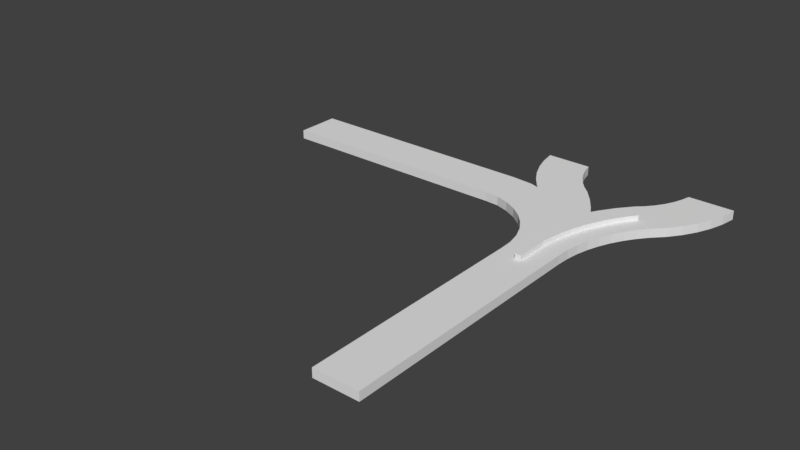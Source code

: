 # Source: turn.blend  (saved by Blender 2.79.0; exported with 4.5.12 LTS)
import bpy
from mathutils import Matrix  # noqa: F401  (used for matrix-valued properties, if any)

bpy.ops.wm.read_factory_settings(use_empty=True)
scene = bpy.context.scene
scene.name = 'Scene'

# ---- collections
col_collection_1 = bpy.data.collections.new('Collection 1'); scene.collection.children.link(col_collection_1)

# ---- world
world_world = bpy.data.worlds.new('World'); scene.world = world_world
world_world.color = (0.05088, 0.05088, 0.05088)
world_world.use_sun_shadow = False
world_world.sun_shadow_jitter_overblur = 0.0
world_world.cycles.sampling_method = 'MANUAL'

# ---- meshes
me_cube_004 = bpy.data.meshes.new('Cube.004')
me_cube_004.from_pydata([(-0.5, 0.0, 0.0), (-0.5, 0.0, 0.2), (-0.5, 0.2, 0.0), (-0.5, 0.2, 0.2), (0.5, 0.0, 0.0), (0.5, 0.0, 0.2), (0.5, 0.2, 0.0), (0.5, 0.2, 0.2), (-0.5125, 0.5034, 0.0), (-0.5125, 0.5034, 0.2), (0.4723, 0.677, 0.0), (0.4723, 0.677, 0.2), (-0.5776, 0.7999, 0.0), (-0.5776, 0.7999, 0.2), (0.3621, 1.142, 0.0), (0.3621, 1.142, 0.2), (-0.6931, 1.081, 0.0), (-0.6931, 1.081, 0.2), (0.1729, 1.581, 0.0), (0.1729, 1.581, 0.2), (-0.8557, 1.337, 0.0), (-0.8557, 1.337, 0.2), (-0.08962, 1.98, 0.0), (-0.08962, 1.98, 0.2), (-1.06, 1.561, 0.0), (-1.06, 1.561, 0.2), (-0.4175, 2.328, 0.0), (-0.4175, 2.328, 0.2), (-1.301, 1.747, 0.0), (-1.301, 1.747, 0.2), (-0.8007, 2.613, 0.0), (-0.8007, 2.613, 0.2), (-1.57, 1.888, 0.0), (-1.57, 1.888, 0.2), (-1.228, 2.827, 0.0), (-1.228, 2.827, 0.2), (-1.859, 1.98, 0.0), (-1.859, 1.98, 0.2), (-1.685, 2.964, 0.0), (-1.685, 2.964, 0.2), (-2.16, 2.0, 0.0), (-2.16, 2.0, 0.2), (-2.16, 3.0, 0.0), (-2.16, 3.0, 0.2), (-2.5, 2.0, 0.2), (-2.5, 2.0, 0.0), (-2.5, 3.0, 0.0), (-2.5, 3.0, 0.2)], [], [(0, 1, 3, 2), (7, 6, 10, 11), (6, 7, 5, 4), (4, 5, 1, 0), (2, 6, 4, 0), (7, 3, 1, 5), (11, 10, 14, 15), (6, 2, 8, 10), (3, 7, 11, 9), (2, 3, 9, 8), (13, 15, 19, 17), (10, 8, 12, 14), (9, 11, 15, 13), (8, 9, 13, 12), (17, 19, 23, 21), (12, 13, 17, 16), (15, 14, 18, 19), (14, 12, 16, 18), (23, 22, 26, 27), (16, 17, 21, 20), (19, 18, 22, 23), (18, 16, 20, 22), (25, 27, 31, 29), (22, 20, 24, 26), (21, 23, 27, 25), (20, 21, 25, 24), (28, 29, 33, 32), (24, 25, 29, 28), (27, 26, 30, 31), (26, 24, 28, 30), (35, 34, 38, 39), (31, 30, 34, 35), (30, 28, 32, 34), (29, 31, 35, 33), (37, 39, 43, 41), (34, 32, 36, 38), (33, 35, 39, 37), (32, 33, 37, 36), (43, 42, 46, 47), (36, 37, 41, 40), (39, 38, 42, 43), (38, 36, 40, 42), (45, 44, 47, 46), (42, 40, 45, 46), (41, 43, 47, 44), (40, 41, 44, 45)])
me_cube_004.use_remesh_preserve_volume = False
me_cube_004.use_remesh_preserve_attributes = False
me_cube_004.use_mirror_vertex_groups = False
me_cube_004.update()
me_cube = bpy.data.meshes.new('Cube')
me_cube.from_pydata([(-0.06613, -1.49e-05, -0.0004203), (-0.06613, -1.49e-05, 0.3096), (-0.06613, 0.7563, -0.0004203), (-0.06613, 0.7563, 0.3096), (0.06613, -1.49e-05, -0.0004203), (0.06613, -1.49e-05, 0.3096), (0.06613, 0.7563, -0.0004203), (0.06613, 0.7563, 0.3096), (-0.03271, 1.022, -0.0004203), (-0.03271, 1.022, 0.3096), (0.09929, 1.013, -0.0004203), (0.09929, 1.013, 0.3096), (0.01739, 1.284, -0.0004203), (0.01739, 1.284, 0.3096), (0.1486, 1.268, -0.0004203), (0.1486, 1.268, 0.3096), (0.08398, 1.543, -0.0004203), (0.08398, 1.543, 0.3096), (0.2139, 1.518, -0.0004203), (0.2139, 1.518, 0.3096), (0.1668, 1.798, -0.0004203), (0.1668, 1.798, 0.3096), (0.2948, 1.765, -0.0004203), (0.2948, 1.765, 0.3096), (0.2655, 2.046, -0.0004203), (0.2655, 2.046, 0.3096), (0.3912, 2.005, -0.0004203), (0.3912, 2.005, 0.3096), (0.3796, 2.288, -0.0004203), (0.3796, 2.288, 0.3096), (0.5025, 2.239, -0.0004203), (0.5025, 2.239, 0.3096), (0.5088, 2.522, -0.0004203), (0.5088, 2.522, 0.3096), (0.6284, 2.466, -0.0004203), (0.6284, 2.466, 0.3096), (0.6526, 2.748, -0.0004203), (0.6526, 2.748, 0.3096), (0.7683, 2.684, -0.0004203), (0.7683, 2.684, 0.3096), (0.8103, 2.964, -0.0004203), (0.8103, 2.964, 0.3096), (0.9217, 2.892, -0.0004203), (0.9217, 2.892, 0.3096)], [], [(0, 1, 3, 2), (2, 3, 9, 8), (6, 7, 5, 4), (4, 5, 1, 0), (2, 6, 4, 0), (7, 3, 1, 5), (9, 11, 15, 13), (7, 6, 10, 11), (6, 2, 8, 10), (3, 7, 11, 9), (15, 14, 18, 19), (8, 9, 13, 12), (11, 10, 14, 15), (10, 8, 12, 14), (17, 19, 23, 21), (14, 12, 16, 18), (13, 15, 19, 17), (12, 13, 17, 16), (20, 21, 25, 24), (16, 17, 21, 20), (19, 18, 22, 23), (18, 16, 20, 22), (27, 26, 30, 31), (23, 22, 26, 27), (22, 20, 24, 26), (21, 23, 27, 25), (29, 31, 35, 33), (26, 24, 28, 30), (25, 27, 31, 29), (24, 25, 29, 28), (35, 34, 38, 39), (28, 29, 33, 32), (31, 30, 34, 35), (30, 28, 32, 34), (38, 36, 40, 42), (34, 32, 36, 38), (33, 35, 39, 37), (32, 33, 37, 36), (40, 41, 43, 42), (37, 39, 43, 41), (36, 37, 41, 40), (39, 38, 42, 43)])
me_cube.use_remesh_preserve_volume = False
me_cube.use_remesh_preserve_attributes = False
me_cube.use_mirror_vertex_groups = False
me_cube.update()
me_cube_001 = bpy.data.meshes.new('Cube.001')
me_cube_001.from_pydata([(-0.5, -2.5, 0.0), (-0.5, -2.5, 0.2), (-0.5, 2.5, 0.0), (-0.5, 2.5, 0.2), (0.5, -2.5, 0.0), (0.5, -2.5, 0.2), (0.5, 2.5, 0.0), (0.5, 2.5, 0.2)], [], [(0, 1, 3, 2), (2, 3, 7, 6), (6, 7, 5, 4), (4, 5, 1, 0), (2, 6, 4, 0), (7, 3, 1, 5)])
me_cube_001.use_remesh_preserve_volume = False
me_cube_001.use_remesh_preserve_attributes = False
me_cube_001.use_mirror_vertex_groups = False
me_cube_001.update()
me_cube_003 = bpy.data.meshes.new('Cube.003')
me_cube_003.from_pydata([(-0.4999, 0.65, 9.285e-05), (-0.4997, 0.65, 0.2001), (-0.5, 4.649e-05, 9.285e-05), (-0.4998, 3.159e-05, 0.2001), (-0.5138, 0.9328, 9.285e-05), (-0.5136, 0.9328, 0.2001), (-0.6183, 1.489, 9.285e-05), (-0.5534, 1.213, 9.285e-05), (-0.5532, 1.213, 0.2001), (-0.7082, 1.757, 9.285e-05), (-0.06146, 1.304, 0.2001), (-0.06167, 1.304, 9.285e-05), (-0.6181, 1.489, 0.2001), (-0.8221, 2.016, 9.285e-05), (-0.1368, 1.624, 0.2001), (-0.137, 1.624, 9.285e-05), (-0.708, 1.757, 0.2001), (-0.9592, 2.264, 9.285e-05), (-0.241, 1.936, 0.2001), (-0.2412, 1.936, 9.285e-05), (-0.8219, 2.016, 0.2001), (-1.118, 2.498, 9.285e-05), (-0.3732, 2.237, 0.2001), (-0.3734, 2.237, 9.285e-05), (-0.9591, 2.264, 0.2001), (-0.1057, 2.785, 9.285e-05), (-0.1055, 2.785, 0.2001), (-1.298, 2.717, 9.285e-05), (-0.5323, 2.524, 0.2001), (-0.5325, 2.524, 9.285e-05), (-1.118, 2.498, 0.2001), (-0.3159, 3.095, 9.285e-05), (-0.3157, 3.095, 0.2001), (-0.717, 2.796, 0.2001), (-0.7171, 2.796, 9.285e-05), (-1.298, 2.717, 0.2001), (-0.5535, 3.384, 9.285e-05), (-0.5533, 3.384, 0.2001), (-1.739, 3.233, 9.285e-05), (-0.9257, 3.05, 0.2001), (-0.9258, 3.05, 9.285e-05), (-1.534, 2.962, 9.285e-05), (-1.533, 2.962, 0.2001), (-0.7156, 3.537, 9.285e-05), (-0.7154, 3.537, 0.2001), (-1.91, 3.526, 9.285e-05), (-1.124, 3.249, 0.2001), (-1.125, 3.249, 9.285e-05), (-1.738, 3.233, 0.2001), (-0.8585, 3.708, 9.285e-05), (-0.8583, 3.708, 0.2001), (-2.046, 3.837, 9.285e-05), (-1.298, 3.47, 0.2001), (-1.299, 3.47, 9.285e-05), (-1.91, 3.526, 0.2001), (-0.9804, 3.894, 9.285e-05), (-0.9802, 3.894, 0.2001), (-2.145, 4.163, 9.285e-05), (-1.445, 3.71, 0.2001), (-1.445, 3.71, 9.285e-05), (-2.046, 3.837, 0.2001), (-1.08, 4.093, 9.285e-05), (-1.079, 4.093, 0.2001), (-2.204, 4.509, 9.285e-05), (-1.563, 3.965, 0.2001), (-1.563, 3.965, 9.285e-05), (-2.144, 4.163, 0.2001), (-1.154, 4.303, 9.285e-05), (-1.154, 4.303, 0.2001), (-1.649, 4.233, 0.2001), (-1.649, 4.233, 9.285e-05), (-2.204, 4.509, 0.2001), (-1.204, 4.509, 9.285e-05), (-1.204, 4.509, 0.2001), (-1.704, 4.509, 9.285e-05), (-1.704, 4.509, 0.2001), (0.4999, 0.65, 9.285e-05), (0.4997, 0.65, 0.2001), (0.5, 4.649e-05, 9.285e-05), (0.4998, 3.159e-05, 0.2001), (0.0, 0.0, 9.285e-05), (0.0, -1.466e-05, 0.2001), (0.0, 0.65, 0.2001), (0.5138, 0.9328, 9.285e-05), (0.5136, 0.9328, 0.2001), (0.6183, 1.489, 9.285e-05), (0.0, 0.9784, 0.2001), (0.0, 0.9784, 9.285e-05), (0.5534, 1.213, 9.285e-05), (0.5532, 1.213, 0.2001), (0.7082, 1.757, 9.285e-05), (0.06146, 1.304, 0.2001), (0.06167, 1.304, 9.285e-05), (0.6181, 1.489, 0.2001), (0.8221, 2.016, 9.285e-05), (0.1368, 1.624, 0.2001), (0.137, 1.624, 9.285e-05), (0.708, 1.757, 0.2001), (0.9592, 2.264, 9.285e-05), (0.241, 1.936, 0.2001), (0.2412, 1.936, 9.285e-05), (0.8219, 2.016, 0.2001), (1.118, 2.498, 9.285e-05), (0.3732, 2.237, 0.2001), (0.3734, 2.237, 9.285e-05), (0.9591, 2.264, 0.2001), (0.1057, 2.785, 9.285e-05), (0.1055, 2.785, 0.2001), (1.298, 2.717, 9.285e-05), (0.5323, 2.524, 0.2001), (0.5325, 2.524, 9.285e-05), (1.118, 2.498, 0.2001), (0.3159, 3.095, 9.285e-05), (0.3157, 3.095, 0.2001), (0.717, 2.796, 0.2001), (0.7171, 2.796, 9.285e-05), (1.298, 2.717, 0.2001), (0.5535, 3.384, 9.285e-05), (0.5533, 3.384, 0.2001), (1.739, 3.233, 9.285e-05), (0.9257, 3.05, 0.2001), (0.9258, 3.05, 9.285e-05), (1.534, 2.962, 9.285e-05), (1.533, 2.962, 0.2001), (0.7156, 3.537, 9.285e-05), (0.7154, 3.537, 0.2001), (1.91, 3.526, 9.285e-05), (1.124, 3.249, 0.2001), (1.125, 3.249, 9.285e-05), (1.738, 3.233, 0.2001), (0.8585, 3.708, 9.285e-05), (0.8583, 3.708, 0.2001), (2.046, 3.837, 9.285e-05), (1.298, 3.47, 0.2001), (1.299, 3.47, 9.285e-05), (1.91, 3.526, 0.2001), (0.9804, 3.894, 9.285e-05), (0.9802, 3.894, 0.2001), (2.145, 4.163, 9.285e-05), (1.445, 3.71, 0.2001), (1.445, 3.71, 9.285e-05), (2.046, 3.837, 0.2001), (1.08, 4.093, 9.285e-05), (1.079, 4.093, 0.2001), (2.204, 4.509, 9.285e-05), (1.563, 3.965, 0.2001), (1.563, 3.965, 9.285e-05), (2.144, 4.163, 0.2001), (1.154, 4.303, 9.285e-05), (1.154, 4.303, 0.2001), (1.649, 4.233, 0.2001), (1.649, 4.233, 9.285e-05), (2.204, 4.509, 0.2001), (1.204, 4.509, 9.285e-05), (1.204, 4.509, 0.2001), (1.704, 4.509, 9.285e-05), (1.704, 4.509, 0.2001), (0.0, 0.7598, 0.2001), (0.0, 2.026, 0.2001), (0.0, 2.418, 0.2001), (0.0, 0.9793, 0.2001), (0.0, 1.661, 0.2001), (0.0, 0.65, 9.285e-05), (0.0, 1.314, 0.2001), (0.0, 0.7555, 9.285e-05), (0.0, 0.9793, 9.285e-05), (0.0, 2.418, 9.285e-05), (0.0, 1.661, 9.285e-05), (0.0, 2.026, 9.285e-05), (0.0, 1.314, 9.285e-05), (0.0, 0.6709, 9.285e-05), (0.0, 2.603, 9.285e-05), (0.0, 2.603, 0.2001)], [], [(80, 81, 3, 2), (2, 3, 1, 0), (82, 86, 5, 1), (0, 1, 5, 4), (5, 86, 10, 8), (4, 5, 8, 7), (86, 160, 163, 10), (87, 4, 7, 11), (15, 6, 9, 19), (14, 161, 158, 18), (8, 10, 14, 12), (7, 8, 12, 6), (10, 163, 161, 14), (11, 7, 6, 15), (16, 18, 22, 20), (12, 14, 18, 16), (6, 12, 16, 9), (23, 13, 17, 29), (9, 16, 20, 13), (18, 158, 159, 22), (19, 9, 13, 23), (17, 24, 30, 21), (24, 28, 33, 30), (20, 22, 28, 24), (13, 20, 24, 17), (22, 159, 172, 26, 28), (32, 31, 36, 37), (31, 34, 40, 36), (28, 26, 32, 33), (29, 17, 21, 34), (25, 29, 34, 31), (26, 25, 31, 32), (39, 37, 44, 46), (27, 35, 42, 41), (30, 33, 39, 35), (21, 30, 35, 27), (33, 32, 37, 39), (34, 21, 27, 40), (44, 43, 49, 50), (43, 47, 53, 49), (40, 27, 41, 47), (36, 40, 47, 43), (37, 36, 43, 44), (35, 39, 46, 42), (53, 38, 45, 59), (52, 50, 56, 58), (42, 46, 52, 48), (41, 42, 48, 38), (46, 44, 50, 52), (47, 41, 38, 53), (56, 55, 61, 62), (55, 59, 65, 61), (49, 53, 59, 55), (50, 49, 55, 56), (48, 52, 58, 54), (38, 48, 54, 45), (65, 51, 57, 70), (64, 62, 68, 69), (54, 58, 64, 60), (45, 54, 60, 51), (58, 56, 62, 64), (59, 45, 51, 65), (68, 67, 72, 73), (67, 70, 74, 72), (61, 65, 70, 67), (62, 61, 67, 68), (60, 64, 69, 66), (51, 60, 66, 57), (63, 71, 75, 74), (75, 73, 72, 74), (66, 69, 75, 71), (57, 66, 71, 63), (69, 68, 73, 75), (70, 57, 63, 74), (171, 166, 23, 29, 25), (172, 171, 25, 26), (169, 165, 87, 11), (164, 170, 0, 4, 87), (167, 169, 11, 15), (166, 168, 19, 23), (1, 3, 81, 82), (168, 167, 15, 19), (0, 170, 162), (2, 0, 162, 80), (80, 78, 79, 81), (78, 76, 77, 79), (82, 77, 84, 86), (76, 83, 84, 77), (162, 164, 170), (84, 89, 91, 86), (83, 88, 89, 84), (86, 91, 163, 160), (87, 92, 88, 83), (96, 100, 90, 85), (95, 99, 158, 161), (89, 93, 95, 91), (88, 85, 93, 89), (91, 95, 161, 163), (92, 96, 85, 88), (97, 101, 103, 99), (93, 97, 99, 95), (85, 90, 97, 93), (104, 110, 98, 94), (90, 94, 101, 97), (99, 103, 159, 158), (100, 104, 94, 90), (98, 102, 111, 105), (105, 111, 114, 109), (101, 105, 109, 103), (94, 98, 105, 101), (103, 109, 107, 172, 159), (113, 118, 117, 112), (112, 117, 121, 115), (109, 114, 113, 107), (110, 115, 102, 98), (106, 112, 115, 110), (107, 113, 112, 106), (120, 127, 125, 118), (108, 122, 123, 116), (111, 116, 120, 114), (102, 108, 116, 111), (114, 120, 118, 113), (115, 121, 108, 102), (125, 131, 130, 124), (124, 130, 134, 128), (121, 128, 122, 108), (117, 124, 128, 121), (118, 125, 124, 117), (116, 123, 127, 120), (134, 140, 126, 119), (133, 139, 137, 131), (123, 129, 133, 127), (122, 119, 129, 123), (127, 133, 131, 125), (128, 134, 119, 122), (137, 143, 142, 136), (136, 142, 146, 140), (130, 136, 140, 134), (131, 137, 136, 130), (129, 135, 139, 133), (119, 126, 135, 129), (146, 151, 138, 132), (145, 150, 149, 143), (135, 141, 145, 139), (126, 132, 141, 135), (139, 145, 143, 137), (140, 146, 132, 126), (149, 154, 153, 148), (148, 153, 155, 151), (142, 148, 151, 146), (143, 149, 148, 142), (141, 147, 150, 145), (132, 138, 147, 141), (144, 155, 156, 152), (156, 155, 153, 154), (147, 152, 156, 150), (138, 144, 152, 147), (150, 156, 154, 149), (151, 155, 144, 138), (171, 106, 110, 104, 166), (172, 107, 106, 171), (169, 92, 87, 165), (165, 87, 164), (164, 87, 83, 76, 170), (167, 96, 92, 169), (82, 86, 160, 157), (166, 104, 100, 168), (77, 82, 81, 79), (168, 100, 96, 167), (76, 162, 170), (78, 80, 162, 76)])
_ca = me_cube_003.color_attributes.new('Col', 'BYTE_COLOR', 'CORNER')
_ca.data.foreach_set('color', [1.0, 1.0, 1.0, 1.0, 1.0, 1.0, 1.0, 1.0, 1.0, 1.0, 1.0, 1.0, 1.0, 1.0, 1.0, 1.0, 1.0, 1.0, 1.0, 1.0, 1.0, 1.0, 1.0, 1.0, 1.0, 1.0, 1.0, 1.0, 1.0, 1.0, 1.0, 1.0, 1.0, 1.0, 1.0, 1.0, 1.0, 1.0, 1.0, 1.0, 1.0, 1.0, 1.0, 1.0, 1.0, 1.0, 1.0, 1.0, 1.0, 1.0, 1.0, 1.0, 1.0, 1.0, 1.0, 1.0, 1.0, 1.0, 1.0, 1.0, 1.0, 1.0, 1.0, 1.0, 1.0, 1.0, 1.0, 1.0, 1.0, 1.0, 1.0, 1.0, 1.0, 1.0, 1.0, 1.0, 1.0, 1.0, 1.0, 1.0, 1.0, 1.0, 1.0, 1.0, 1.0, 1.0, 1.0, 1.0, 1.0, 1.0, 1.0, 1.0, 1.0, 1.0, 1.0, 1.0, 1.0, 1.0, 1.0, 1.0, 1.0, 1.0, 1.0, 1.0, 1.0, 1.0, 1.0, 1.0, 1.0, 1.0, 1.0, 1.0, 1.0, 1.0, 1.0, 1.0, 1.0, 1.0, 1.0, 1.0, 1.0, 1.0, 1.0, 1.0, 1.0, 1.0, 1.0, 1.0, 1.0, 1.0, 1.0, 1.0, 1.0, 1.0, 1.0, 1.0, 1.0, 1.0, 1.0, 1.0, 1.0, 1.0, 1.0, 1.0, 1.0, 1.0, 1.0, 1.0, 1.0, 1.0, 1.0, 1.0, 1.0, 1.0, 1.0, 1.0, 1.0, 1.0, 1.0, 1.0, 1.0, 1.0, 1.0, 1.0, 1.0, 1.0, 1.0, 1.0, 1.0, 1.0, 1.0, 1.0, 1.0, 1.0, 1.0, 1.0, 1.0, 1.0, 1.0, 1.0, 1.0, 1.0, 1.0, 1.0, 1.0, 1.0, 1.0, 1.0, 1.0, 1.0, 1.0, 1.0, 1.0, 1.0, 1.0, 1.0, 1.0, 1.0, 1.0, 1.0, 1.0, 1.0, 1.0, 1.0, 1.0, 1.0, 1.0, 1.0, 1.0, 1.0, 1.0, 1.0, 1.0, 1.0, 1.0, 1.0, 1.0, 1.0, 1.0, 1.0, 1.0, 1.0, 1.0, 1.0, 1.0, 1.0, 1.0, 1.0, 1.0, 1.0, 1.0, 1.0, 1.0, 1.0, 1.0, 1.0, 1.0, 1.0, 1.0, 1.0, 1.0, 1.0, 1.0, 1.0, 1.0, 1.0, 1.0, 1.0, 1.0, 1.0, 1.0, 1.0, 1.0, 1.0, 1.0, 1.0, 1.0, 1.0, 1.0, 1.0, 1.0, 1.0, 1.0, 1.0, 1.0, 1.0, 1.0, 1.0, 1.0, 1.0, 1.0, 1.0, 1.0, 1.0, 1.0, 1.0, 1.0, 1.0, 1.0, 1.0, 1.0, 1.0, 1.0, 1.0, 1.0, 1.0, 1.0, 1.0, 1.0, 1.0, 1.0, 1.0, 1.0, 1.0, 1.0, 1.0, 1.0, 1.0, 1.0, 1.0, 1.0, 1.0, 1.0, 1.0, 1.0, 1.0, 1.0, 1.0, 1.0, 1.0, 1.0, 1.0, 1.0, 1.0, 1.0, 1.0, 1.0, 1.0, 1.0, 1.0, 1.0, 1.0, 1.0, 1.0, 1.0, 1.0, 1.0, 1.0, 1.0, 1.0, 1.0, 1.0, 1.0, 1.0, 1.0, 1.0, 1.0, 1.0, 1.0, 1.0, 1.0, 1.0, 1.0, 1.0, 1.0, 1.0, 1.0, 1.0, 1.0, 1.0, 1.0, 1.0, 1.0, 1.0, 1.0, 1.0, 1.0, 1.0, 1.0, 1.0, 1.0, 1.0, 1.0, 1.0, 1.0, 1.0, 1.0, 1.0, 1.0, 1.0, 1.0, 1.0, 1.0, 1.0, 1.0, 1.0, 1.0, 1.0, 1.0, 1.0, 1.0, 1.0, 1.0, 1.0, 1.0, 1.0, 1.0, 1.0, 1.0, 1.0, 1.0, 1.0, 1.0, 1.0, 1.0, 1.0, 1.0, 1.0, 1.0, 1.0, 1.0, 1.0, 1.0, 1.0, 1.0, 1.0, 1.0, 1.0, 1.0, 1.0, 1.0, 1.0, 1.0, 1.0, 1.0, 1.0, 1.0, 1.0, 1.0, 1.0, 1.0, 1.0, 1.0, 1.0, 1.0, 1.0, 1.0, 1.0, 1.0, 1.0, 1.0, 1.0, 1.0, 1.0, 1.0, 1.0, 1.0, 1.0, 1.0, 1.0, 1.0, 1.0, 1.0, 1.0, 1.0, 1.0, 1.0, 1.0, 1.0, 1.0, 1.0, 1.0, 1.0, 1.0, 1.0, 1.0, 1.0, 1.0, 1.0, 1.0, 1.0, 1.0, 1.0, 1.0, 1.0, 1.0, 1.0, 1.0, 1.0, 1.0, 1.0, 1.0, 1.0, 1.0, 1.0, 1.0, 1.0, 1.0, 1.0, 1.0, 1.0, 1.0, 1.0, 1.0, 1.0, 1.0, 1.0, 1.0, 1.0, 1.0, 1.0, 1.0, 1.0, 1.0, 1.0, 1.0, 1.0, 1.0, 1.0, 1.0, 1.0, 1.0, 1.0, 1.0, 1.0, 1.0, 1.0, 1.0, 1.0, 1.0, 1.0, 1.0, 1.0, 1.0, 1.0, 1.0, 1.0, 1.0, 1.0, 1.0, 1.0, 1.0, 1.0, 1.0, 1.0, 1.0, 1.0, 1.0, 1.0, 1.0, 1.0, 1.0, 1.0, 1.0, 1.0, 1.0, 1.0, 1.0, 1.0, 1.0, 1.0, 1.0, 1.0, 1.0, 1.0, 1.0, 1.0, 1.0, 1.0, 1.0, 1.0, 1.0, 1.0, 1.0, 1.0, 1.0, 1.0, 1.0, 1.0, 1.0, 1.0, 1.0, 1.0, 1.0, 1.0, 1.0, 1.0, 1.0, 1.0, 1.0, 1.0, 1.0, 1.0, 1.0, 1.0, 1.0, 1.0, 1.0, 1.0, 1.0, 1.0, 1.0, 1.0, 1.0, 1.0, 1.0, 1.0, 1.0, 1.0, 1.0, 1.0, 1.0, 1.0, 1.0, 1.0, 1.0, 1.0, 1.0, 1.0, 1.0, 1.0, 1.0, 1.0, 1.0, 1.0, 1.0, 1.0, 1.0, 1.0, 1.0, 1.0, 1.0, 1.0, 1.0, 1.0, 1.0, 1.0, 1.0, 1.0, 1.0, 1.0, 1.0, 1.0, 1.0, 1.0, 1.0, 1.0, 1.0, 1.0, 1.0, 1.0, 1.0, 1.0, 1.0, 1.0, 1.0, 1.0, 1.0, 1.0, 1.0, 1.0, 1.0, 1.0, 1.0, 1.0, 1.0, 1.0, 1.0, 1.0, 1.0, 1.0, 1.0, 1.0, 1.0, 1.0, 1.0, 1.0, 1.0, 1.0, 1.0, 1.0, 1.0, 1.0, 1.0, 1.0, 1.0, 1.0, 1.0, 1.0, 1.0, 1.0, 1.0, 1.0, 1.0, 1.0, 1.0, 1.0, 1.0, 1.0, 1.0, 1.0, 1.0, 1.0, 1.0, 1.0, 1.0, 1.0, 1.0, 1.0, 1.0, 1.0, 1.0, 1.0, 1.0, 1.0, 1.0, 1.0, 1.0, 1.0, 1.0, 1.0, 1.0, 1.0, 1.0, 1.0, 1.0, 1.0, 1.0, 1.0, 1.0, 1.0, 1.0, 1.0, 1.0, 1.0, 1.0, 1.0, 1.0, 1.0, 1.0, 1.0, 1.0, 1.0, 1.0, 1.0, 1.0, 1.0, 1.0, 1.0, 1.0, 1.0, 1.0, 1.0, 1.0, 1.0, 1.0, 1.0, 1.0, 1.0, 1.0, 1.0, 1.0, 1.0, 1.0, 1.0, 1.0, 1.0, 1.0, 1.0, 1.0, 1.0, 1.0, 1.0, 1.0, 1.0, 1.0, 1.0, 1.0, 1.0, 1.0, 1.0, 1.0, 1.0, 1.0, 1.0, 1.0, 1.0, 1.0, 1.0, 1.0, 1.0, 1.0, 1.0, 1.0, 1.0, 1.0, 1.0, 1.0, 1.0, 1.0, 1.0, 1.0, 1.0, 1.0, 1.0, 1.0, 1.0, 1.0, 1.0, 1.0, 1.0, 1.0, 1.0, 1.0, 1.0, 1.0, 1.0, 1.0, 1.0, 1.0, 1.0, 1.0, 1.0, 1.0, 1.0, 1.0, 1.0, 1.0, 1.0, 1.0, 1.0, 1.0, 1.0, 1.0, 1.0, 1.0, 1.0, 1.0, 1.0, 1.0, 1.0, 1.0, 1.0, 1.0, 1.0, 1.0, 1.0, 1.0, 1.0, 1.0, 1.0, 1.0, 1.0, 1.0, 1.0, 1.0, 1.0, 1.0, 1.0, 1.0, 1.0, 1.0, 1.0, 1.0, 1.0, 1.0, 1.0, 1.0, 1.0, 1.0, 1.0, 1.0, 1.0, 1.0, 1.0, 1.0, 1.0, 1.0, 1.0, 1.0, 1.0, 1.0, 1.0, 1.0, 1.0, 1.0, 1.0, 1.0, 1.0, 1.0, 1.0, 1.0, 1.0, 1.0, 1.0, 1.0, 1.0, 1.0, 1.0, 1.0, 1.0, 1.0, 1.0, 1.0, 1.0, 1.0, 1.0, 1.0, 1.0, 1.0, 1.0, 1.0, 1.0, 1.0, 1.0, 1.0, 1.0, 1.0, 1.0, 1.0, 1.0, 1.0, 1.0, 1.0, 1.0, 1.0, 1.0, 1.0, 1.0, 1.0, 1.0, 1.0, 1.0, 1.0, 1.0, 1.0, 1.0, 1.0, 1.0, 1.0, 1.0, 1.0, 1.0, 1.0, 1.0, 1.0, 1.0, 1.0, 1.0, 1.0, 1.0, 1.0, 1.0, 1.0, 1.0, 1.0, 1.0, 1.0, 1.0, 1.0, 1.0, 1.0, 1.0, 1.0, 1.0, 1.0, 1.0, 1.0, 1.0, 1.0, 1.0, 1.0, 1.0, 1.0, 1.0, 1.0, 1.0, 1.0, 1.0, 1.0, 1.0, 1.0, 1.0, 1.0, 1.0, 1.0, 1.0, 1.0, 1.0, 1.0, 1.0, 1.0, 1.0, 1.0, 1.0, 1.0, 1.0, 1.0, 1.0, 1.0, 1.0, 1.0, 1.0, 1.0, 1.0, 1.0, 1.0, 1.0, 1.0, 1.0, 1.0, 1.0, 1.0, 1.0, 1.0, 1.0, 1.0, 1.0, 1.0, 1.0, 1.0, 1.0, 1.0, 1.0, 1.0, 1.0, 1.0, 1.0, 1.0, 1.0, 1.0, 1.0, 1.0, 1.0, 1.0, 1.0, 1.0, 1.0, 1.0, 1.0, 1.0, 1.0, 1.0, 1.0, 1.0, 1.0, 1.0, 1.0, 1.0, 1.0, 1.0, 1.0, 1.0, 1.0, 1.0, 1.0, 1.0, 1.0, 1.0, 1.0, 1.0, 1.0, 1.0, 1.0, 1.0, 1.0, 1.0, 1.0, 1.0, 1.0, 1.0, 1.0, 1.0, 1.0, 1.0, 1.0, 1.0, 1.0, 1.0, 1.0, 1.0, 1.0, 1.0, 1.0, 1.0, 1.0, 1.0, 1.0, 1.0, 1.0, 1.0, 1.0, 1.0, 1.0, 1.0, 1.0, 1.0, 1.0, 1.0, 1.0, 1.0, 1.0, 1.0, 1.0, 1.0, 1.0, 1.0, 1.0, 1.0, 1.0, 1.0, 1.0, 1.0, 1.0, 1.0, 1.0, 1.0, 1.0, 1.0, 1.0, 1.0, 1.0, 1.0, 1.0, 1.0, 1.0, 1.0, 1.0, 1.0, 1.0, 1.0, 1.0, 1.0, 1.0, 1.0, 1.0, 1.0, 1.0, 1.0, 1.0, 1.0, 1.0, 1.0, 1.0, 1.0, 1.0, 1.0, 1.0, 1.0, 1.0, 1.0, 1.0, 1.0, 1.0, 1.0, 1.0, 1.0, 1.0, 1.0, 1.0, 1.0, 1.0, 1.0, 1.0, 1.0, 1.0, 1.0, 1.0, 1.0, 1.0, 1.0, 1.0, 1.0, 1.0, 1.0, 1.0, 1.0, 1.0, 1.0, 1.0, 1.0, 1.0, 1.0, 1.0, 1.0, 1.0, 1.0, 1.0, 1.0, 1.0, 1.0, 1.0, 1.0, 1.0, 1.0, 1.0, 1.0, 1.0, 1.0, 1.0, 1.0, 1.0, 1.0, 1.0, 1.0, 1.0, 1.0, 1.0, 1.0, 1.0, 1.0, 1.0, 1.0, 1.0, 1.0, 1.0, 1.0, 1.0, 1.0, 1.0, 1.0, 1.0, 1.0, 1.0, 1.0, 1.0, 1.0, 1.0, 1.0, 1.0, 1.0, 1.0, 1.0, 1.0, 1.0, 1.0, 1.0, 1.0, 1.0, 1.0, 1.0, 1.0, 1.0, 1.0, 1.0, 1.0, 1.0, 1.0, 1.0, 1.0, 1.0, 1.0, 1.0, 1.0, 1.0, 1.0, 1.0, 1.0, 1.0, 1.0, 1.0, 1.0, 1.0, 1.0, 1.0, 1.0, 1.0, 1.0, 1.0, 1.0, 1.0, 1.0, 1.0, 1.0, 1.0, 1.0, 1.0, 1.0, 1.0, 1.0, 1.0, 1.0, 1.0, 1.0, 1.0, 1.0, 1.0, 1.0, 1.0, 1.0, 1.0, 1.0, 1.0, 1.0, 1.0, 1.0, 1.0, 1.0, 1.0, 1.0, 1.0, 1.0, 1.0, 1.0, 1.0, 1.0, 1.0, 1.0, 1.0, 1.0, 1.0, 1.0, 1.0, 1.0, 1.0, 1.0, 1.0, 1.0, 1.0, 1.0, 1.0, 1.0, 1.0, 1.0, 1.0, 1.0, 1.0, 1.0, 1.0, 1.0, 1.0, 1.0, 1.0, 1.0, 1.0, 1.0, 1.0, 1.0, 1.0, 1.0, 1.0, 1.0, 1.0, 1.0, 1.0, 1.0, 1.0, 1.0, 1.0, 1.0, 1.0, 1.0, 1.0, 1.0, 1.0, 1.0, 1.0, 1.0, 1.0, 1.0, 1.0, 1.0, 1.0, 1.0, 1.0, 1.0, 1.0, 1.0, 1.0, 1.0, 1.0, 1.0, 1.0, 1.0, 1.0, 1.0, 1.0, 1.0, 1.0, 1.0, 1.0, 1.0, 1.0, 1.0, 1.0, 1.0, 1.0, 1.0, 1.0, 1.0, 1.0, 1.0, 1.0, 1.0, 1.0, 1.0, 1.0, 1.0, 1.0, 1.0, 1.0, 1.0, 1.0, 1.0, 1.0, 1.0, 1.0, 1.0, 1.0, 1.0, 1.0, 1.0, 1.0, 1.0, 1.0, 1.0, 1.0, 1.0, 1.0, 1.0, 1.0, 1.0, 1.0, 1.0, 1.0, 1.0, 1.0, 1.0, 1.0, 1.0, 1.0, 1.0, 1.0, 1.0, 1.0, 1.0, 1.0, 1.0, 1.0, 1.0, 1.0, 1.0, 1.0, 1.0, 1.0, 1.0, 1.0, 1.0, 1.0, 1.0, 1.0, 1.0, 1.0, 1.0, 1.0, 1.0, 1.0, 1.0, 1.0, 1.0, 1.0, 1.0, 1.0, 1.0, 1.0, 1.0, 1.0, 1.0, 1.0, 1.0, 1.0, 1.0, 1.0, 1.0, 1.0, 1.0, 1.0, 1.0, 1.0, 1.0, 1.0, 1.0, 1.0, 1.0, 1.0, 1.0, 1.0, 1.0, 1.0, 1.0, 1.0, 1.0, 1.0, 1.0, 1.0, 1.0, 1.0, 1.0, 1.0, 1.0, 1.0, 1.0, 1.0, 1.0, 1.0, 1.0, 1.0, 1.0, 1.0, 1.0, 1.0, 1.0, 1.0, 1.0, 1.0, 1.0, 1.0, 1.0, 1.0, 1.0, 1.0, 1.0, 1.0, 1.0, 1.0, 1.0, 1.0, 1.0, 1.0, 1.0, 1.0, 1.0, 1.0, 1.0, 1.0, 1.0, 1.0, 1.0, 1.0, 1.0, 1.0, 1.0, 1.0, 1.0, 1.0, 1.0, 1.0, 1.0, 1.0, 1.0, 1.0, 1.0, 1.0, 1.0, 1.0, 1.0, 1.0, 1.0, 1.0, 1.0, 1.0, 1.0, 1.0, 1.0, 1.0, 1.0, 1.0, 1.0, 1.0, 1.0, 1.0, 1.0, 1.0, 1.0, 1.0, 1.0, 1.0, 1.0, 1.0, 1.0, 1.0, 1.0, 1.0, 1.0, 1.0, 1.0, 1.0, 1.0, 1.0, 1.0, 1.0, 1.0, 1.0, 1.0, 1.0, 1.0, 1.0, 1.0, 1.0, 1.0, 1.0, 1.0, 1.0, 1.0, 1.0, 1.0, 1.0, 1.0, 1.0, 1.0, 1.0, 1.0, 1.0, 1.0, 1.0, 1.0, 1.0, 1.0, 1.0, 1.0, 1.0, 1.0, 1.0, 1.0, 1.0, 1.0, 1.0, 1.0, 1.0, 1.0, 1.0, 1.0, 1.0, 1.0, 1.0, 1.0, 1.0, 1.0, 1.0, 1.0, 1.0, 1.0, 1.0, 1.0, 1.0, 1.0, 1.0, 1.0, 1.0, 1.0, 1.0, 1.0, 1.0, 1.0, 1.0, 1.0, 1.0, 1.0, 1.0, 1.0, 1.0, 1.0, 1.0, 1.0, 1.0, 1.0, 1.0, 1.0, 1.0, 1.0, 1.0, 1.0, 1.0, 1.0, 1.0, 1.0, 1.0, 1.0, 1.0, 1.0, 1.0, 1.0, 1.0, 1.0, 1.0, 1.0, 1.0, 1.0, 1.0, 1.0, 1.0, 1.0, 1.0, 1.0, 1.0, 1.0, 1.0, 1.0, 1.0, 1.0, 1.0, 1.0, 1.0, 1.0, 1.0, 1.0, 1.0, 1.0, 1.0, 1.0, 1.0, 1.0, 1.0, 1.0, 1.0, 1.0, 1.0, 1.0, 1.0, 1.0, 1.0, 1.0, 1.0, 1.0, 1.0, 1.0, 1.0, 1.0, 1.0, 1.0, 1.0, 1.0, 1.0, 1.0, 1.0, 1.0, 1.0, 1.0, 1.0, 1.0, 1.0, 1.0, 1.0, 1.0, 1.0, 1.0, 1.0, 1.0, 1.0, 1.0, 1.0, 1.0, 1.0, 1.0, 1.0, 1.0, 1.0, 1.0, 1.0, 1.0, 1.0, 1.0, 1.0, 1.0, 1.0, 1.0, 1.0, 1.0, 1.0, 1.0, 1.0, 1.0, 1.0, 1.0, 1.0, 1.0, 1.0, 1.0, 1.0, 1.0, 1.0, 1.0, 1.0, 1.0, 1.0, 1.0, 1.0, 1.0, 1.0, 1.0, 1.0, 1.0, 1.0, 1.0, 1.0, 1.0, 1.0, 1.0, 1.0, 1.0, 1.0, 1.0, 1.0, 1.0, 1.0, 1.0, 1.0, 1.0, 1.0, 1.0, 1.0, 1.0, 1.0, 1.0, 1.0, 1.0, 1.0, 1.0, 1.0, 1.0, 1.0, 1.0, 1.0, 1.0, 1.0, 1.0, 1.0, 1.0, 1.0, 1.0, 1.0, 1.0, 1.0, 1.0, 1.0, 1.0, 1.0, 1.0, 1.0, 1.0, 1.0, 1.0, 1.0, 1.0, 1.0, 1.0, 1.0, 1.0, 1.0, 1.0, 1.0, 1.0, 1.0, 1.0, 1.0, 1.0, 1.0, 1.0, 1.0, 1.0, 1.0, 1.0, 1.0, 1.0, 1.0, 1.0, 1.0, 1.0, 1.0, 1.0, 1.0, 1.0, 1.0, 1.0, 1.0, 1.0, 1.0, 1.0, 1.0, 1.0, 1.0, 1.0, 1.0, 1.0, 1.0, 1.0, 1.0, 1.0, 1.0, 1.0, 1.0, 1.0, 1.0, 1.0, 1.0, 1.0, 1.0, 1.0, 1.0, 1.0, 1.0, 1.0, 1.0, 1.0, 1.0, 1.0, 1.0, 1.0, 1.0, 1.0, 1.0, 1.0, 1.0, 1.0, 1.0, 1.0, 1.0, 1.0, 1.0, 1.0, 1.0, 1.0, 1.0, 1.0, 1.0, 1.0, 1.0, 1.0, 1.0, 1.0, 1.0, 1.0, 1.0, 1.0, 1.0, 1.0, 1.0, 1.0, 1.0, 1.0, 1.0, 1.0, 1.0, 1.0, 1.0, 1.0, 1.0, 1.0, 1.0, 1.0, 1.0, 1.0, 1.0, 1.0, 1.0, 1.0, 1.0, 1.0, 1.0, 1.0, 1.0, 1.0, 1.0, 1.0, 1.0, 1.0, 1.0, 1.0, 1.0, 1.0, 1.0, 1.0, 1.0, 1.0, 1.0, 1.0, 1.0, 1.0, 1.0, 1.0, 1.0, 1.0, 1.0, 1.0, 1.0, 1.0, 1.0, 1.0, 1.0, 1.0, 1.0, 1.0, 1.0, 1.0, 1.0, 1.0, 1.0, 1.0, 1.0, 1.0, 1.0, 1.0, 1.0, 1.0, 1.0, 1.0, 1.0, 1.0, 1.0, 1.0, 1.0, 1.0, 1.0, 1.0, 1.0, 1.0, 1.0, 1.0, 1.0, 1.0, 1.0, 1.0, 1.0, 1.0, 1.0, 1.0, 1.0, 1.0, 1.0, 1.0, 1.0, 1.0, 1.0, 1.0, 1.0, 1.0, 1.0, 1.0, 1.0, 1.0, 1.0, 1.0, 1.0, 1.0, 1.0, 1.0, 1.0, 1.0, 1.0, 1.0, 1.0, 1.0, 1.0, 1.0, 1.0, 1.0, 1.0, 1.0, 1.0, 1.0, 1.0, 1.0, 1.0, 1.0, 1.0, 1.0, 1.0, 1.0, 1.0, 1.0, 1.0, 1.0, 1.0, 1.0, 1.0, 1.0, 1.0, 1.0, 1.0, 1.0, 1.0, 1.0, 1.0, 1.0, 1.0, 1.0, 1.0, 1.0, 1.0, 1.0, 1.0, 1.0, 1.0, 1.0, 1.0, 1.0, 1.0, 1.0, 1.0, 1.0, 1.0, 1.0, 1.0, 1.0, 1.0, 1.0, 1.0, 1.0, 1.0, 1.0, 1.0, 1.0, 1.0, 1.0, 1.0, 1.0, 1.0, 1.0, 1.0, 1.0, 1.0, 1.0, 1.0, 1.0, 1.0, 1.0, 1.0, 1.0, 1.0, 1.0, 1.0, 1.0, 1.0, 1.0, 1.0, 1.0, 1.0, 1.0, 1.0, 1.0, 1.0, 1.0, 1.0, 1.0, 1.0, 1.0, 1.0, 1.0, 1.0, 1.0, 1.0, 1.0, 1.0, 1.0, 1.0, 1.0, 1.0, 1.0, 1.0, 1.0, 1.0, 1.0, 1.0, 1.0, 1.0, 1.0, 1.0, 1.0, 1.0, 1.0, 1.0, 1.0, 1.0, 1.0, 1.0, 1.0, 1.0, 1.0, 1.0, 1.0, 1.0, 1.0, 1.0, 1.0, 1.0, 1.0, 1.0, 1.0, 1.0, 1.0, 1.0, 1.0, 1.0, 1.0, 1.0, 1.0, 1.0, 1.0, 1.0, 1.0, 1.0, 1.0, 1.0, 1.0, 1.0, 1.0, 1.0, 1.0, 1.0, 1.0, 1.0, 1.0, 1.0, 1.0, 1.0, 1.0, 1.0, 1.0, 1.0, 1.0, 1.0, 1.0, 1.0, 1.0, 1.0, 1.0, 1.0, 1.0, 1.0, 1.0, 1.0, 1.0, 1.0, 1.0, 1.0, 1.0, 1.0, 1.0, 1.0, 1.0, 1.0, 1.0, 1.0, 1.0, 1.0, 1.0, 1.0, 1.0, 1.0, 1.0, 1.0, 1.0, 1.0, 1.0, 1.0, 1.0, 1.0, 1.0, 1.0, 1.0, 1.0, 1.0, 1.0, 1.0, 1.0, 1.0, 1.0, 1.0, 1.0, 1.0, 1.0, 1.0, 1.0, 1.0, 1.0, 1.0, 1.0, 1.0, 1.0, 1.0, 1.0, 1.0, 1.0, 1.0, 1.0, 1.0, 1.0, 1.0, 1.0, 1.0, 1.0, 1.0, 1.0, 1.0, 1.0, 1.0, 1.0, 1.0, 1.0, 1.0, 1.0, 1.0, 1.0, 1.0, 1.0, 1.0, 1.0, 1.0, 1.0, 1.0, 1.0, 1.0, 1.0, 1.0, 1.0, 1.0, 1.0, 1.0, 1.0, 1.0, 1.0, 1.0, 1.0, 1.0, 1.0, 1.0, 1.0, 1.0, 1.0, 1.0, 1.0, 1.0, 1.0, 1.0, 1.0, 1.0, 1.0, 1.0, 1.0, 1.0, 1.0, 1.0, 1.0, 1.0, 1.0, 1.0, 1.0, 1.0, 1.0, 1.0, 1.0, 1.0, 1.0, 1.0, 1.0, 1.0, 1.0, 1.0, 1.0, 1.0, 1.0, 1.0, 1.0, 1.0, 1.0, 1.0, 1.0, 1.0, 1.0, 1.0, 1.0, 1.0, 1.0, 1.0, 1.0, 1.0, 1.0, 1.0, 1.0, 1.0, 1.0, 1.0, 1.0, 1.0, 1.0, 1.0, 1.0, 1.0, 1.0, 1.0, 1.0, 1.0, 1.0, 1.0, 1.0, 1.0, 1.0, 1.0, 1.0, 1.0, 1.0, 1.0, 1.0, 1.0, 1.0, 1.0, 1.0, 1.0, 1.0, 1.0, 1.0, 1.0, 1.0, 1.0, 1.0, 1.0, 1.0, 1.0, 1.0, 1.0, 1.0, 1.0, 1.0, 1.0, 1.0, 1.0, 1.0, 1.0, 1.0, 1.0, 1.0, 1.0, 1.0, 1.0, 1.0, 1.0, 1.0, 1.0, 1.0, 1.0, 1.0, 1.0, 1.0, 1.0, 1.0, 1.0, 1.0, 1.0, 1.0, 1.0, 1.0, 1.0, 1.0, 1.0, 1.0, 1.0, 1.0, 1.0, 1.0, 1.0, 1.0, 1.0, 1.0, 1.0, 1.0, 1.0, 1.0, 1.0, 1.0, 1.0, 1.0, 1.0, 1.0, 1.0, 1.0, 1.0, 1.0, 1.0, 1.0, 1.0, 1.0, 1.0, 1.0, 1.0, 1.0, 1.0, 1.0, 1.0, 1.0, 1.0, 1.0, 1.0, 1.0, 1.0, 1.0, 1.0, 1.0, 1.0, 1.0, 1.0, 1.0, 1.0, 1.0, 1.0, 1.0, 1.0, 1.0, 1.0, 1.0, 1.0, 1.0, 1.0, 1.0, 1.0, 1.0, 1.0, 1.0, 1.0, 1.0, 1.0, 1.0, 1.0, 1.0, 1.0, 1.0, 1.0, 1.0, 1.0, 1.0, 1.0, 1.0, 1.0, 1.0, 1.0, 1.0, 1.0, 1.0, 1.0, 1.0, 1.0, 1.0, 1.0, 1.0, 1.0, 1.0, 1.0, 1.0, 1.0, 1.0, 1.0, 1.0, 1.0, 1.0, 1.0, 1.0, 1.0, 1.0, 1.0, 1.0, 1.0, 1.0, 1.0, 1.0, 1.0, 1.0, 1.0, 1.0, 1.0, 1.0, 1.0, 1.0, 1.0, 1.0, 1.0, 1.0, 1.0, 1.0, 1.0, 1.0, 1.0, 1.0, 1.0, 1.0, 1.0, 1.0, 1.0, 1.0, 1.0, 1.0, 1.0, 1.0, 1.0, 1.0, 1.0, 1.0, 1.0, 1.0, 1.0, 1.0, 1.0, 1.0, 1.0, 1.0, 1.0, 1.0, 1.0, 1.0, 1.0, 1.0, 1.0, 1.0, 1.0, 1.0, 1.0, 1.0, 1.0, 1.0, 1.0, 1.0, 1.0, 1.0, 1.0, 1.0, 1.0, 1.0, 1.0, 1.0, 1.0, 1.0, 1.0, 1.0, 1.0, 1.0, 1.0, 1.0, 1.0, 1.0, 1.0, 1.0, 1.0, 1.0, 1.0, 1.0, 1.0, 1.0, 1.0, 1.0, 1.0, 1.0, 1.0, 1.0, 1.0, 1.0, 1.0, 1.0, 1.0, 1.0, 1.0, 1.0, 1.0, 1.0, 1.0, 1.0, 1.0, 1.0, 1.0, 1.0, 1.0, 1.0, 1.0, 1.0, 1.0, 1.0, 1.0, 1.0, 1.0, 1.0, 1.0, 1.0, 1.0, 1.0, 1.0, 1.0, 1.0, 1.0, 1.0, 1.0, 1.0, 1.0, 1.0, 1.0, 1.0, 1.0, 1.0, 1.0, 1.0, 1.0, 1.0, 1.0, 1.0, 1.0, 1.0, 1.0, 1.0, 1.0, 1.0, 1.0, 1.0, 1.0, 1.0, 1.0, 1.0, 1.0, 1.0, 1.0, 1.0, 1.0, 1.0, 1.0, 1.0, 1.0, 1.0, 1.0, 1.0, 1.0, 1.0, 1.0, 1.0, 1.0, 1.0, 1.0, 1.0, 1.0, 1.0, 1.0, 1.0, 1.0, 1.0, 1.0, 1.0, 1.0, 1.0, 1.0, 1.0, 1.0, 1.0, 1.0, 1.0, 1.0, 1.0, 1.0, 1.0, 1.0, 1.0, 1.0, 1.0, 1.0, 1.0, 1.0, 1.0, 1.0, 1.0, 1.0, 1.0])
me_cube_003.use_remesh_preserve_volume = False
me_cube_003.use_remesh_preserve_attributes = False
me_cube_003.use_mirror_vertex_groups = False
me_cube_003.update()
me_cube_005 = bpy.data.meshes.new('Cube.005')
me_cube_005.from_pydata([(-0.5, -2.5, 0.0), (-0.5, -2.5, 0.2), (-0.5, 2.5, 0.0), (-0.5, 2.5, 0.2), (0.5, -2.5, 0.0), (0.5, -2.5, 0.2), (0.5, 2.5, 0.0), (0.5, 2.5, 0.2)], [], [(0, 1, 3, 2), (2, 3, 7, 6), (6, 7, 5, 4), (4, 5, 1, 0), (2, 6, 4, 0), (7, 3, 1, 5)])
me_cube_005.use_remesh_preserve_volume = False
me_cube_005.use_remesh_preserve_attributes = False
me_cube_005.use_mirror_vertex_groups = False
me_cube_005.update()

# ---- objects
ob_cube_001 = bpy.data.objects.new('Cube.001', me_cube_004)
ob_visualdir = bpy.data.objects.new('VisualDir', me_cube)
ob_cube = bpy.data.objects.new('Cube', me_cube_001)
ob_cube_002 = bpy.data.objects.new('Cube.002', me_cube_003)
ob_cube_003 = bpy.data.objects.new('Cube.003', me_cube_005)

# ---- transforms, parenting, visibility, modifiers, constraints
ob_cube_001.location = (0.0, 0.0, 0.0)
ob_cube_001.lineart.crease_threshold = 0.0
ob_visualdir.location = (0.0, 0.0, 0.0)
ob_visualdir.hide_viewport = True
ob_visualdir.lineart.crease_threshold = 0.0
ob_cube.location = (0.0, -2.5, 0.0)
ob_cube.lineart.crease_threshold = 0.0
ob_cube_002.location = (-1.788e-07, -4.649e-05, -0.0005132)
ob_cube_002.hide_viewport = True
ob_cube_002.lineart.crease_threshold = 0.0
ob_cube_003.location = (-5.0, 2.5, 0.0)
ob_cube_003.rotation_euler = (0.0, -0.0, -1.571)
ob_cube_003.lineart.crease_threshold = 0.0

# ---- collection membership
col_collection_1.objects.link(ob_cube_001)
col_collection_1.objects.link(ob_visualdir)
col_collection_1.objects.link(ob_cube)
col_collection_1.objects.link(ob_cube_002)
col_collection_1.objects.link(ob_cube_003)

# ---- scene / render settings (as saved in the file)
scene.frame_start = 1; scene.frame_end = 250; scene.frame_set(1)
scene.render.engine = 'BLENDER_EEVEE_NEXT'
scene.render.resolution_percentage = 50
scene.render.dither_intensity = 0.0
scene.cycles.use_denoising = False
scene.cycles.samples = 128
scene.cycles.sampling_pattern = 'TABULATED_SOBOL'
scene.cycles.use_adaptive_sampling = False
scene.cycles.use_light_tree = False
scene.cycles.blur_glossy = 0.0
scene.cycles.sample_clamp_indirect = 0.0
scene.view_settings.view_transform = 'Standard'
bpy.context.view_layer.update()

# ---- added for rendering (the .blend has no active camera and no usable light): camera, sun
cam_auto = bpy.data.cameras.new('AutoCamera')
cam_auto.lens = 50.0
cam_auto.sensor_width = 36.0
cam_auto.clip_end = 1000.0
ob_auto_camera = bpy.data.objects.new('AutoCamera', cam_auto)
scene.collection.objects.link(ob_auto_camera)
ob_auto_camera.location = (9.9254, -15.3338, 10.2133)
ob_auto_camera.rotation_euler = (1.09748, -7.21219e-08, 0.694738)
scene.camera = ob_auto_camera
light_auto_sun = bpy.data.lights.new('AutoSun', 'SUN')
light_auto_sun.energy = 3.0
light_auto_sun.angle = 0.0523599
ob_auto_sun = bpy.data.objects.new('AutoSun', light_auto_sun)
scene.collection.objects.link(ob_auto_sun)
ob_auto_sun.rotation_euler = (0.872665, 0.174533, 0.523599)
bpy.context.view_layer.update()
